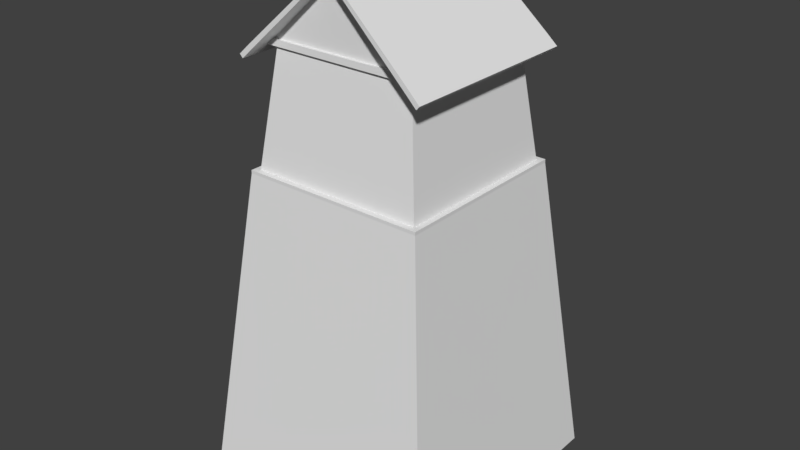 # Source: details1.blend  (saved by Blender 2.78.0; exported with 4.5.12 LTS)
import bpy
from mathutils import Matrix  # noqa: F401  (used for matrix-valued properties, if any)

bpy.ops.wm.read_factory_settings(use_empty=True)
scene = bpy.context.scene
scene.name = 'Scene'

# ---- collections
col_collection_1 = bpy.data.collections.new('Collection 1'); scene.collection.children.link(col_collection_1)

# ---- world
world_world = bpy.data.worlds.new('World'); scene.world = world_world
world_world.color = (0.05088, 0.05088, 0.05088)
world_world.use_sun_shadow = False
world_world.sun_shadow_jitter_overblur = 0.0
world_world.cycles.sampling_method = 'MANUAL'

# ---- meshes
me_cube_005 = bpy.data.meshes.new('Cube.005')
me_cube_005.from_pydata([(0.6947, -0.2549, 0.2443), (0.6947, -0.2549, 0.3397), (0.6947, 0.2549, 0.2443), (0.6947, 0.2549, 0.3397), (2.226, -0.2549, 0.2443), (2.226, -0.2549, 0.3397), (2.226, 0.2549, 0.2443), (2.226, 0.2549, 0.3397)], [], [(0, 1, 3, 2), (2, 3, 7, 6), (6, 7, 5, 4), (4, 5, 1, 0), (2, 6, 4, 0), (7, 3, 1, 5)])
me_cube_005.use_remesh_preserve_volume = False
me_cube_005.use_remesh_preserve_attributes = False
me_cube_005.use_mirror_vertex_groups = False
me_cube_005.update()
me_cube_003 = bpy.data.meshes.new('Cube.003')
me_cube_003.from_pydata([(0.03088, 0.9426, 0.1321), (0.04873, 0.9426, 0.1136), (0.06095, 0.9426, 0.08588), (0.0, 0.9426, 0.1386), (-0.03088, 0.9426, 0.1321), (-0.04873, 0.9426, 0.1136), (-0.06095, 0.9426, 0.08588), (0.0, 0.941, 0.09308), (0.03088, 0.0, 0.1321), (0.04873, 0.0, 0.1136), (0.06095, 0.0, 0.08588), (0.03088, -0.9426, 0.1321), (0.04873, -0.9426, 0.1136), (0.06095, -0.9426, 0.08588), (0.0, 0.0, 0.1386), (-0.03088, 0.0, 0.1321), (-0.04873, 0.0, 0.1136), (-0.06095, 0.0, 0.08588), (0.0, -0.9426, 0.1386), (-0.03088, -0.9426, 0.1321), (-0.04873, -0.9426, 0.1136), (-0.06095, -0.9426, 0.08588), (0.0, -0.941, 0.09308), (0.04001, 0.959, 0.1486), (0.06395, 0.9596, 0.1238), (0.07992, 0.9566, 0.09423), (0.0, 0.9595, 0.1571), (-0.04001, 0.959, 0.1486), (-0.06395, 0.9596, 0.1238), (-0.07992, 0.9566, 0.09423), (0.0, 0.966, 0.09248), (0.043, 0.0, 0.154), (0.06949, 0.0, 0.1275), (0.08383, 0.0, 0.09596), (0.04001, -0.959, 0.1486), (0.06395, -0.9596, 0.1238), (0.07992, -0.9566, 0.09423), (0.0, 0.0, 0.1636), (-0.043, 0.0, 0.154), (-0.06949, 0.0, 0.1275), (-0.08383, 0.0, 0.09596), (0.0, -0.9595, 0.1571), (-0.04001, -0.959, 0.1486), (-0.06395, -0.9596, 0.1238), (-0.07992, -0.9566, 0.09423), (0.0, -0.966, 0.09248)], [], [(3, 0, 8, 14), (0, 1, 9, 8), (1, 2, 10, 9), (3, 7, 0), (0, 7, 1), (1, 7, 2), (3, 14, 15, 4), (4, 15, 16, 5), (5, 16, 17, 6), (3, 4, 7), (4, 5, 7), (5, 6, 7), (18, 14, 8, 11), (11, 8, 9, 12), (12, 9, 10, 13), (18, 11, 22), (11, 12, 22), (12, 13, 22), (18, 19, 15, 14), (19, 20, 16, 15), (20, 21, 17, 16), (18, 22, 19), (19, 22, 20), (20, 22, 21), (26, 37, 31, 23), (23, 31, 32, 24), (24, 32, 33, 25), (26, 23, 30), (23, 24, 30), (24, 25, 30), (26, 27, 38, 37), (27, 28, 39, 38), (28, 29, 40, 39), (26, 30, 27), (27, 30, 28), (28, 30, 29), (41, 34, 31, 37), (34, 35, 32, 31), (35, 36, 33, 32), (41, 45, 34), (34, 45, 35), (35, 45, 36), (41, 37, 38, 42), (42, 38, 39, 43), (43, 39, 40, 44), (41, 42, 45), (42, 43, 45), (43, 44, 45), (10, 2, 25, 33), (2, 7, 30, 25), (6, 17, 40, 29), (7, 6, 29, 30), (13, 10, 33, 36), (22, 13, 36, 45), (17, 21, 44, 40), (21, 22, 45, 44)])
me_cube_003.use_remesh_preserve_volume = False
me_cube_003.use_remesh_preserve_attributes = False
me_cube_003.use_mirror_vertex_groups = False
me_cube_003.update()
me_cube_002 = bpy.data.meshes.new('Cube.002')
me_cube_002.from_pydata([(1.034, 0.72, -0.7848), (0.9141, 0.9933, -0.6739), (0.8799, 0.5634, -0.6438), (0.8799, 0.5047, -0.6464), (0.8799, 0.5667, -0.7083), (0.8799, 0.508, -0.7109), (0.9141, 0.7152, -0.6739), (1.034, 1.0, -0.7848), (0.8799, 0.808, -0.6438), (0.8799, 0.7494, -0.6464), (0.8799, 0.8113, -0.7083), (0.8799, 0.7527, -0.7109), (0.7902, 0.7268, -0.7044), (0.7902, 0.7268, -0.6145), (0.8799, 0.3467, -0.6438), (0.8799, 0.288, -0.6464), (0.8799, 0.35, -0.7083), (0.8799, 0.2913, -0.7109), (0.8799, 0.1383, -0.6438), (0.8799, 0.07959, -0.6464), (0.8799, 0.1416, -0.7083), (0.8799, 0.08288, -0.7109), (0.0, 0.6796, 0.1389), (-1.034, 0.72, -0.7848), (-0.9141, 0.9933, -0.6739), (0.0, 0.9438, 0.1389), (-0.8799, 0.5634, -0.6438), (0.0, 0.5634, -0.6438), (-0.8799, 0.5047, -0.6464), (0.0, 0.5047, -0.6464), (0.0, 0.5667, -0.7083), (-0.8799, 0.5667, -0.7083), (0.0, 0.508, -0.7109), (-0.8799, 0.508, -0.7109), (-0.9141, 0.7152, -0.6739), (-1.034, 1.0, -0.7848), (-0.8799, 0.808, -0.6438), (0.0, 0.808, -0.6438), (-0.8799, 0.7494, -0.6464), (0.0, 0.7494, -0.6464), (0.0, 0.8113, -0.7083), (-0.8799, 0.8113, -0.7083), (0.0, 0.7527, -0.7109), (-0.8799, 0.7527, -0.7109), (-0.7902, 0.7268, -0.7044), (0.0, 0.7268, -0.7044), (0.0, 0.7268, 0.1076), (-0.7902, 0.7268, -0.6145), (-0.8799, 0.3467, -0.6438), (0.0, 0.3467, -0.6438), (-0.8799, 0.288, -0.6464), (0.0, 0.288, -0.6464), (0.0, 0.35, -0.7083), (-0.8799, 0.35, -0.7083), (0.0, 0.2913, -0.7109), (-0.8799, 0.2913, -0.7109), (-0.8799, 0.1383, -0.6438), (0.0, 0.1383, -0.6438), (-0.8799, 0.07959, -0.6464), (0.0, 0.07959, -0.6464), (0.0, 0.1416, -0.7083), (-0.8799, 0.1416, -0.7083), (0.0, 0.08288, -0.7109), (-0.8799, 0.08288, -0.7109), (1.034, -0.72, -0.7848), (0.9141, -0.9933, -0.6739), (1.034, 0.0, -0.7848), (0.9141, 0.0, -0.6739), (0.8799, -0.5634, -0.6438), (0.8799, -0.5047, -0.6464), (0.8799, -0.5667, -0.7083), (0.8799, -0.508, -0.7109), (0.9141, -0.7152, -0.6739), (1.034, -1.0, -0.7848), (0.8799, -0.808, -0.6438), (0.8799, -0.7494, -0.6464), (0.8799, -0.8113, -0.7083), (0.8799, -0.7527, -0.7109), (0.7902, -0.7268, -0.7044), (0.7902, -0.7268, -0.6145), (0.8799, -0.3467, -0.6438), (0.8799, -0.288, -0.6464), (0.8799, -0.35, -0.7083), (0.8799, -0.2913, -0.7109), (0.8799, -0.1383, -0.6438), (0.8799, -0.07959, -0.6464), (0.8799, -0.1416, -0.7083), (0.8799, -0.08288, -0.7109), (0.0, -0.6796, 0.1389), (-1.034, -0.72, -0.7848), (-0.9141, -0.9933, -0.6739), (-1.034, 0.0, -0.7848), (0.0, -0.9438, 0.1389), (-0.9141, 0.0, -0.6739), (-0.8799, -0.5634, -0.6438), (0.0, -0.5634, -0.6438), (-0.8799, -0.5047, -0.6464), (0.0, -0.5047, -0.6464), (0.0, -0.5667, -0.7083), (-0.8799, -0.5667, -0.7083), (0.0, -0.508, -0.7109), (-0.8799, -0.508, -0.7109), (-0.9141, -0.7152, -0.6739), (0.0, 0.0, 0.1389), (-1.034, -1.0, -0.7848), (-0.8799, -0.808, -0.6438), (0.0, -0.808, -0.6438), (-0.8799, -0.7494, -0.6464), (0.0, -0.7494, -0.6464), (0.0, -0.8113, -0.7083), (-0.8799, -0.8113, -0.7083), (0.0, -0.7527, -0.7109), (-0.8799, -0.7527, -0.7109), (-0.7902, -0.7268, -0.7044), (0.0, -0.7268, -0.7044), (0.0, -0.7268, 0.1076), (-0.7902, -0.7268, -0.6145), (-0.8799, -0.3467, -0.6438), (0.0, -0.3467, -0.6438), (-0.8799, -0.288, -0.6464), (0.0, -0.288, -0.6464), (0.0, -0.35, -0.7083), (-0.8799, -0.35, -0.7083), (0.0, -0.2913, -0.7109), (-0.8799, -0.2913, -0.7109), (-0.8799, -0.1383, -0.6438), (0.0, -0.1383, -0.6438), (-0.8799, -0.07959, -0.6464), (0.0, -0.07959, -0.6464), (0.0, -0.1416, -0.7083), (-0.8799, -0.1416, -0.7083), (0.0, -0.08288, -0.7109), (-0.8799, -0.08288, -0.7109), (1.0, 0.72, -0.8215), (0.8805, 0.9933, -0.7109), (0.8511, 0.5359, -0.674), (0.8511, 0.5349, -0.6739), (0.8511, 0.5365, -0.6809), (0.8511, 0.5354, -0.6807), (0.8805, 0.7152, -0.711), (1.0, 1.0, -0.8215), (0.8799, 0.7744, -0.6808), (0.8799, 0.7864, -0.68), (0.8799, 0.7744, -0.6747), (0.8799, 0.7863, -0.6739), (0.7902, 0.7768, -0.7044), (0.7902, 0.7768, -0.6145), (0.8799, 0.313, -0.6808), (0.8799, 0.325, -0.68), (0.8799, 0.313, -0.6747), (0.8799, 0.3249, -0.6739), (0.8799, 0.1046, -0.6808), (0.8799, 0.1166, -0.68), (0.8799, 0.1046, -0.6747), (0.8799, 0.1165, -0.6739), (0.0, 0.6796, 0.08895), (-1.0, 0.72, -0.8215), (-0.8805, 0.9933, -0.7109), (0.0, 0.9438, 0.08895), (-0.8511, 0.5359, -0.674), (0.0, 0.5297, -0.6808), (-0.8511, 0.5349, -0.6739), (0.0, 0.5417, -0.68), (0.0, 0.5297, -0.6747), (-0.8511, 0.5365, -0.6809), (0.0, 0.5416, -0.6739), (-0.8511, 0.5354, -0.6807), (-0.8805, 0.7152, -0.711), (-1.0, 1.0, -0.8215), (-0.8799, 0.7744, -0.6808), (0.0, 0.7744, -0.6808), (-0.8799, 0.7864, -0.68), (0.0, 0.7864, -0.68), (0.0, 0.7744, -0.6747), (-0.8799, 0.7744, -0.6747), (0.0, 0.7863, -0.6739), (-0.8799, 0.7863, -0.6739), (-0.7902, 0.7768, -0.7044), (0.0, 0.7768, -0.7044), (0.0, 0.7768, 0.1076), (-0.7902, 0.7768, -0.6145), (-0.8799, 0.313, -0.6808), (0.0, 0.313, -0.6808), (-0.8799, 0.325, -0.68), (0.0, 0.325, -0.68), (0.0, 0.313, -0.6747), (-0.8799, 0.313, -0.6747), (0.0, 0.3249, -0.6739), (-0.8799, 0.3249, -0.6739), (-0.8799, 0.1046, -0.6808), (0.0, 0.1046, -0.6808), (-0.8799, 0.1166, -0.68), (0.0, 0.1166, -0.68), (0.0, 0.1046, -0.6747), (-0.8799, 0.1046, -0.6747), (0.0, 0.1165, -0.6739), (-0.8799, 0.1165, -0.6739), (1.0, -0.72, -0.8215), (0.8805, -0.9933, -0.7109), (1.0, 0.0, -0.8215), (0.8805, 0.0, -0.711), (0.8511, -0.5359, -0.674), (0.8511, -0.5349, -0.6739), (0.8511, -0.5365, -0.6809), (0.8511, -0.5354, -0.6807), (0.8805, -0.7152, -0.711), (1.0, -1.0, -0.8215), (0.8799, -0.7744, -0.6808), (0.8799, -0.7864, -0.68), (0.8799, -0.7744, -0.6747), (0.8799, -0.7863, -0.6739), (0.7902, -0.7768, -0.7044), (0.7902, -0.7768, -0.6145), (0.8799, -0.313, -0.6808), (0.8799, -0.325, -0.68), (0.8799, -0.313, -0.6747), (0.8799, -0.3249, -0.6739), (0.8799, -0.1046, -0.6808), (0.8799, -0.1166, -0.68), (0.8799, -0.1046, -0.6747), (0.8799, -0.1165, -0.6739), (0.0, -0.6796, 0.08895), (-1.0, -0.72, -0.8215), (-0.8805, -0.9933, -0.7109), (-1.0, 0.0, -0.8215), (0.0, -0.9438, 0.08895), (-0.8805, 0.0, -0.711), (-0.8511, -0.5359, -0.674), (0.0, -0.5297, -0.6808), (-0.8511, -0.5349, -0.6739), (0.0, -0.5417, -0.68), (0.0, -0.5297, -0.6747), (-0.8511, -0.5365, -0.6809), (0.0, -0.5416, -0.6739), (-0.8511, -0.5354, -0.6807), (-0.8805, -0.7152, -0.711), (0.0, 0.0, 0.08895), (-1.0, -1.0, -0.8215), (-0.8799, -0.7744, -0.6808), (0.0, -0.7744, -0.6808), (-0.8799, -0.7864, -0.68), (0.0, -0.7864, -0.68), (0.0, -0.7744, -0.6747), (-0.8799, -0.7744, -0.6747), (0.0, -0.7863, -0.6739), (-0.8799, -0.7863, -0.6739), (-0.7902, -0.7768, -0.7044), (0.0, -0.7768, -0.7044), (0.0, -0.7768, 0.1076), (-0.7902, -0.7768, -0.6145), (-0.8799, -0.313, -0.6808), (0.0, -0.313, -0.6808), (-0.8799, -0.325, -0.68), (0.0, -0.325, -0.68), (0.0, -0.313, -0.6747), (-0.8799, -0.313, -0.6747), (0.0, -0.3249, -0.6739), (-0.8799, -0.3249, -0.6739), (-0.8799, -0.1046, -0.6808), (0.0, -0.1046, -0.6808), (-0.8799, -0.1166, -0.68), (0.0, -0.1166, -0.68), (0.0, -0.1046, -0.6747), (-0.8799, -0.1046, -0.6747), (0.0, -0.1165, -0.6739), (-0.8799, -0.1165, -0.6739)], [], [(1, 25, 22, 6), (0, 6, 67, 66), (6, 22, 103, 67), (7, 1, 6, 0), (4, 2, 3, 5), (29, 3, 2, 27), (32, 30, 4, 5), (5, 3, 29, 32), (30, 27, 2, 4), (39, 9, 8, 37), (42, 40, 10, 11), (11, 9, 39, 42), (40, 37, 8, 10), (45, 12, 13, 46), (51, 15, 14, 49), (54, 52, 16, 17), (17, 15, 51, 54), (52, 49, 14, 16), (59, 19, 18, 57), (62, 60, 20, 21), (21, 19, 59, 62), (60, 57, 18, 20), (24, 34, 22, 25), (23, 91, 93, 34), (34, 93, 103, 22), (35, 23, 34, 24), (31, 33, 28, 26), (29, 27, 26, 28), (32, 33, 31, 30), (33, 32, 29, 28), (30, 31, 26, 27), (39, 37, 36, 38), (42, 43, 41, 40), (43, 42, 39, 38), (40, 41, 36, 37), (45, 46, 47, 44), (51, 49, 48, 50), (54, 55, 53, 52), (55, 54, 51, 50), (52, 53, 48, 49), (59, 57, 56, 58), (62, 63, 61, 60), (63, 62, 59, 58), (60, 61, 56, 57), (65, 72, 88, 92), (64, 66, 67, 72), (72, 67, 103, 88), (73, 64, 72, 65), (70, 71, 69, 68), (97, 95, 68, 69), (100, 71, 70, 98), (71, 100, 97, 69), (98, 70, 68, 95), (108, 106, 74, 75), (111, 77, 76, 109), (77, 111, 108, 75), (109, 76, 74, 106), (114, 115, 79, 78), (120, 118, 80, 81), (123, 83, 82, 121), (83, 123, 120, 81), (121, 82, 80, 118), (128, 126, 84, 85), (131, 87, 86, 129), (87, 131, 128, 85), (129, 86, 84, 126), (90, 92, 88, 102), (89, 102, 93, 91), (102, 88, 103, 93), (104, 90, 102, 89), (99, 94, 96, 101), (97, 96, 94, 95), (100, 98, 99, 101), (101, 96, 97, 100), (98, 95, 94, 99), (108, 107, 105, 106), (111, 109, 110, 112), (112, 107, 108, 111), (109, 106, 105, 110), (114, 113, 116, 115), (120, 119, 117, 118), (123, 121, 122, 124), (124, 119, 120, 123), (121, 118, 117, 122), (128, 127, 125, 126), (131, 129, 130, 132), (132, 127, 128, 131), (129, 126, 125, 130), (134, 139, 155, 158), (133, 199, 200, 139), (139, 200, 236, 155), (140, 133, 139, 134), (137, 138, 136, 135), (162, 160, 135, 136), (165, 138, 137, 163), (138, 165, 162, 136), (163, 137, 135, 160), (172, 170, 141, 142), (175, 144, 143, 173), (144, 175, 172, 142), (173, 143, 141, 170), (178, 179, 146, 145), (184, 182, 147, 148), (187, 150, 149, 185), (150, 187, 184, 148), (185, 149, 147, 182), (192, 190, 151, 152), (195, 154, 153, 193), (154, 195, 192, 152), (193, 153, 151, 190), (157, 158, 155, 167), (156, 167, 226, 224), (167, 155, 236, 226), (168, 157, 167, 156), (164, 159, 161, 166), (162, 161, 159, 160), (165, 163, 164, 166), (166, 161, 162, 165), (163, 160, 159, 164), (172, 171, 169, 170), (175, 173, 174, 176), (176, 171, 172, 175), (173, 170, 169, 174), (178, 177, 180, 179), (184, 183, 181, 182), (187, 185, 186, 188), (188, 183, 184, 187), (185, 182, 181, 186), (192, 191, 189, 190), (195, 193, 194, 196), (196, 191, 192, 195), (193, 190, 189, 194), (198, 225, 221, 205), (197, 205, 200, 199), (205, 221, 236, 200), (206, 198, 205, 197), (203, 201, 202, 204), (230, 202, 201, 228), (233, 231, 203, 204), (204, 202, 230, 233), (231, 228, 201, 203), (241, 208, 207, 239), (244, 242, 209, 210), (210, 208, 241, 244), (242, 239, 207, 209), (247, 211, 212, 248), (253, 214, 213, 251), (256, 254, 215, 216), (216, 214, 253, 256), (254, 251, 213, 215), (261, 218, 217, 259), (264, 262, 219, 220), (220, 218, 261, 264), (262, 259, 217, 219), (223, 235, 221, 225), (222, 224, 226, 235), (235, 226, 236, 221), (237, 222, 235, 223), (232, 234, 229, 227), (230, 228, 227, 229), (233, 234, 232, 231), (234, 233, 230, 229), (231, 232, 227, 228), (241, 239, 238, 240), (244, 245, 243, 242), (245, 244, 241, 240), (242, 243, 238, 239), (247, 248, 249, 246), (253, 251, 250, 252), (256, 257, 255, 254), (257, 256, 253, 252), (254, 255, 250, 251), (261, 259, 258, 260), (264, 265, 263, 262), (265, 264, 261, 260), (262, 263, 258, 259), (0, 66, 199, 133), (25, 1, 134, 158), (1, 7, 140, 134), (7, 0, 133, 140), (9, 11, 144, 142), (10, 8, 141, 143), (11, 10, 143, 144), (8, 9, 142, 141), (12, 45, 178, 145), (46, 13, 146, 179), (13, 12, 145, 146), (15, 17, 150, 148), (16, 14, 147, 149), (17, 16, 149, 150), (14, 15, 148, 147), (19, 21, 154, 152), (20, 18, 151, 153), (21, 20, 153, 154), (18, 19, 152, 151), (91, 23, 156, 224), (24, 25, 158, 157), (35, 24, 157, 168), (23, 35, 168, 156), (43, 38, 171, 176), (36, 41, 174, 169), (41, 43, 176, 174), (38, 36, 169, 171), (45, 44, 177, 178), (47, 46, 179, 180), (44, 47, 180, 177), (55, 50, 183, 188), (48, 53, 186, 181), (53, 55, 188, 186), (50, 48, 181, 183), (63, 58, 191, 196), (56, 61, 194, 189), (61, 63, 196, 194), (58, 56, 189, 191), (66, 64, 197, 199), (65, 92, 225, 198), (73, 65, 198, 206), (64, 73, 206, 197), (77, 75, 208, 210), (74, 76, 209, 207), (76, 77, 210, 209), (75, 74, 207, 208), (114, 78, 211, 247), (79, 115, 248, 212), (78, 79, 212, 211), (83, 81, 214, 216), (80, 82, 215, 213), (82, 83, 216, 215), (81, 80, 213, 214), (87, 85, 218, 220), (84, 86, 219, 217), (86, 87, 220, 219), (85, 84, 217, 218), (89, 91, 224, 222), (92, 90, 223, 225), (90, 104, 237, 223), (104, 89, 222, 237), (107, 112, 245, 240), (110, 105, 238, 243), (112, 110, 243, 245), (105, 107, 240, 238), (113, 114, 247, 246), (115, 116, 249, 248), (116, 113, 246, 249), (119, 124, 257, 252), (122, 117, 250, 255), (124, 122, 255, 257), (117, 119, 252, 250), (127, 132, 265, 260), (130, 125, 258, 263), (132, 130, 263, 265), (125, 127, 260, 258)])
me_cube_002.use_remesh_preserve_volume = False
me_cube_002.use_remesh_preserve_attributes = False
me_cube_002.use_mirror_vertex_groups = False
me_cube_002.update()
me_plane = bpy.data.meshes.new('Plane')
me_plane.from_pydata([(1.0, -1.0, 0.0), (1.0, 1.0, 0.0), (-1.0, -1.0, 0.0), (-1.0, 1.0, 0.0), (0.9377, -0.9377, 0.0), (0.9377, 0.9377, 0.0), (-0.9377, -0.9377, 0.0), (-0.9377, 0.9377, 0.0), (0.68, -0.68, 2.443), (0.68, 0.68, 2.443), (-0.68, -0.68, 2.443), (-0.68, 0.68, 2.443), (0.7253, -0.7253, 2.443), (0.7253, 0.7253, 2.443), (-0.7253, -0.7253, 2.443), (-0.7253, 0.7253, 2.443), (0.6414, -0.6414, 2.468), (0.6414, 0.6414, 2.468), (-0.6414, -0.6414, 2.468), (-0.6414, 0.6414, 2.468), (0.7253, -0.7253, 2.468), (0.7253, 0.7253, 2.468), (-0.7253, -0.7253, 2.468), (-0.7253, 0.7253, 2.468), (0.68, -0.68, 2.468), (0.68, 0.68, 2.468), (-0.68, -0.68, 2.468), (-0.68, 0.68, 2.468), (0.5692, -0.5692, 3.351), (0.5692, 0.5692, 3.351), (-0.5692, -0.5692, 3.351), (-0.5692, 0.5692, 3.351), (0.5369, -0.5369, 3.351), (0.5369, 0.5369, 3.351), (-0.5369, -0.5369, 3.351), (-0.5369, 0.5369, 3.351)], [], [(4, 6, 7, 5), (0, 2, 14, 12), (3, 1, 13, 15), (4, 5, 9, 8), (7, 6, 10, 11), (12, 14, 22, 20), (15, 13, 21, 23), (13, 12, 20, 21), (5, 7, 11, 9), (6, 4, 8, 10), (2, 3, 15, 14), (1, 0, 12, 13), (14, 15, 23, 22), (24, 25, 21, 20), (26, 24, 20, 22), (27, 26, 22, 23), (25, 27, 23, 21), (18, 16, 17, 19), (26, 24, 28, 30), (17, 16, 32, 33), (25, 27, 31, 29), (18, 19, 35, 34), (33, 32, 28, 29), (32, 34, 30, 28), (34, 35, 31, 30), (35, 33, 29, 31), (19, 17, 33, 35), (16, 18, 34, 32), (27, 26, 30, 31), (24, 25, 29, 28)])
me_plane.use_remesh_preserve_volume = False
me_plane.use_remesh_preserve_attributes = False
me_plane.use_mirror_vertex_groups = False
me_plane.update()

# ---- objects
ob_stairoffset = bpy.data.objects.new('StairOffset', None)
ob_stair = bpy.data.objects.new('Stair', me_cube_005)
ob_first = bpy.data.objects.new('First', me_cube_003)
ob_roof = bpy.data.objects.new('Roof', me_cube_002)
ob_building = bpy.data.objects.new('Building', me_plane)

# ---- transforms, parenting, visibility, modifiers, constraints
ob_stairoffset.location = (2.204, 1.879, 0.1604)
ob_stairoffset.rotation_euler = (0.0, -0.0, -1.24)
ob_stairoffset.empty_image_offset = (0.0, 0.0)
ob_stairoffset.lineart.crease_threshold = 0.0
ob_stair.location = (2.204, 1.879, 7.451e-09)
ob_stair.rotation_euler = (0.0, -0.0, -1.571)
ob_stair.lineart.crease_threshold = 0.0
_m = ob_stair.modifiers.new('Array', 'ARRAY')
_m.count = 122
_m.constant_offset_displace = (0.0, 0.0, 0.0)
_m.use_relative_offset = False
_m.use_object_offset = True
_m.offset_object = ob_stairoffset
ob_first.location = (0.0, 0.0, 30.97)
ob_first.scale = (5.85, 5.85, 5.85)
ob_first.lineart.crease_threshold = 0.0
_vg = ob_first.vertex_groups.new(name='First')
_vg = ob_first.vertex_groups.new(name='Roof')
_vg = ob_first.vertex_groups.new(name='Sparren')
ob_roof.location = (0.0, 0.0, 30.97)
ob_roof.scale = (5.85, 5.85, 5.85)
ob_roof.lineart.crease_threshold = 0.0
_vg = ob_roof.vertex_groups.new(name='Roof')
_vg = ob_roof.vertex_groups.new(name='Sparren')
_vg = ob_roof.vertex_groups.new(name='AussenMauern')
ob_building.location = (0.0, 0.0, 0.0)
ob_building.scale = (8.0, 8.0, 8.0)
ob_building.lineart.crease_threshold = 0.0

# ---- collection membership
col_collection_1.objects.link(ob_stairoffset)
col_collection_1.objects.link(ob_stair)
col_collection_1.objects.link(ob_first)
col_collection_1.objects.link(ob_roof)
col_collection_1.objects.link(ob_building)

# ---- scene / render settings (as saved in the file)
scene.frame_start = 1; scene.frame_end = 250; scene.frame_set(1)
scene.render.engine = 'CYCLES'
scene.render.resolution_percentage = 50
scene.render.dither_intensity = 0.0
scene.cycles.use_denoising = False
scene.cycles.samples = 128
scene.cycles.sampling_pattern = 'TABULATED_SOBOL'
scene.cycles.light_sampling_threshold = 0.0
scene.cycles.use_adaptive_sampling = False
scene.cycles.use_light_tree = False
scene.cycles.blur_glossy = 0.0
scene.cycles.sample_clamp_indirect = 0.0
scene.view_settings.view_transform = 'Standard'
bpy.context.view_layer.update()

# ---- added for rendering (the .blend has no active camera and no usable light): camera, sun
cam_auto = bpy.data.cameras.new('AutoCamera')
cam_auto.lens = 50.0
cam_auto.sensor_width = 36.0
cam_auto.clip_end = 1000.0
ob_auto_camera = bpy.data.objects.new('AutoCamera', cam_auto)
scene.collection.objects.link(ob_auto_camera)
ob_auto_camera.location = (36.206, -43.4472, 44.9283)
ob_auto_camera.rotation_euler = (1.09748, -7.21219e-08, 0.694738)
scene.camera = ob_auto_camera
light_auto_sun = bpy.data.lights.new('AutoSun', 'SUN')
light_auto_sun.energy = 3.0
light_auto_sun.angle = 0.0523599
ob_auto_sun = bpy.data.objects.new('AutoSun', light_auto_sun)
scene.collection.objects.link(ob_auto_sun)
ob_auto_sun.rotation_euler = (0.872665, 0.174533, 0.523599)
bpy.context.view_layer.update()
